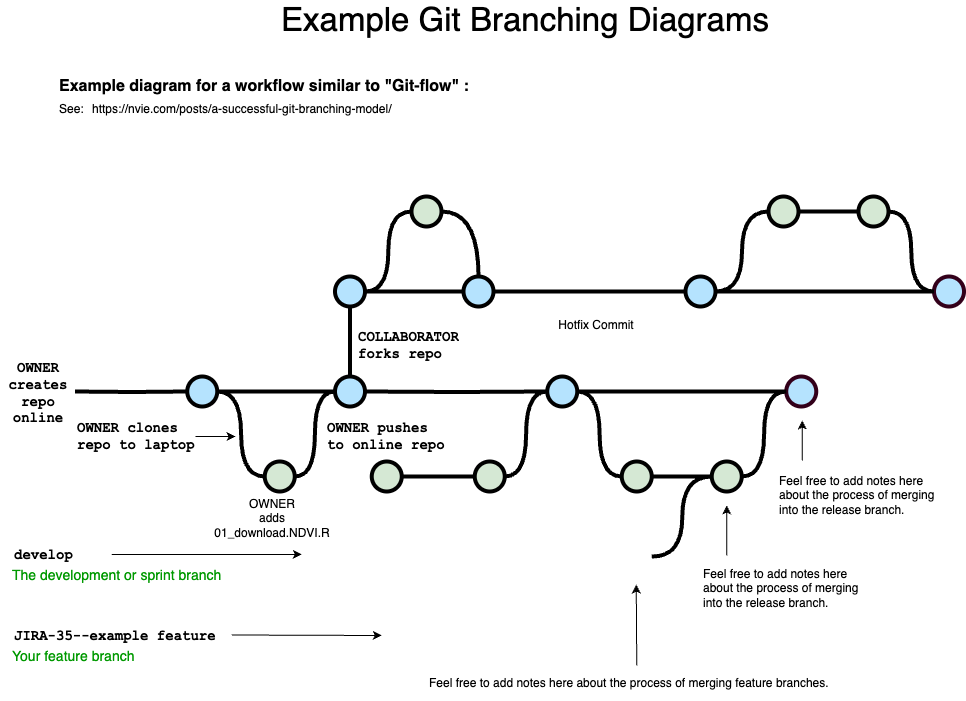

The diagram above was exported from draw.io. Its source (the exported page's mxGraphModel, read from the mxfile embedded in the PNG):
<mxGraphModel dx="952" dy="517" grid="1" gridSize="10" guides="1" tooltips="1" connect="1" arrows="1" fold="1" page="1" pageScale="1" pageWidth="1100" pageHeight="850" math="0" shadow="0">
  <root>
    <mxCell id="0" />
    <mxCell id="1" parent="0" />
    <mxCell id="uWUnNED6HEl2aK5fdaIb-9" style="edgeStyle=orthogonalEdgeStyle;curved=1;rounded=0;html=1;exitX=1;exitY=0.5;exitPerimeter=0;entryX=0;entryY=0.5;entryPerimeter=0;endArrow=none;endFill=0;jettySize=auto;orthogonalLoop=1;strokeWidth=4;fontSize=15;" parent="1" source="uWUnNED6HEl2aK5fdaIb-10" target="uWUnNED6HEl2aK5fdaIb-15" edge="1">
      <mxGeometry relative="1" as="geometry" />
    </mxCell>
    <mxCell id="uWUnNED6HEl2aK5fdaIb-10" value="" style="verticalLabelPosition=bottom;verticalAlign=top;html=1;strokeWidth=4;shape=mxgraph.flowchart.on-page_reference;plain-blue;gradientColor=none;fillColor=#B5E3Fe;strokeColor=#000000;" parent="1" vertex="1">
      <mxGeometry x="211.75" y="396" width="30" height="30" as="geometry" />
    </mxCell>
    <mxCell id="uWUnNED6HEl2aK5fdaIb-80" value="" style="edgeStyle=orthogonalEdgeStyle;curved=1;rounded=0;orthogonalLoop=1;jettySize=auto;html=1;endArrow=none;endFill=0;strokeWidth=4;entryX=0;entryY=0.5;entryDx=0;entryDy=0;entryPerimeter=0;" parent="1" source="uWUnNED6HEl2aK5fdaIb-11" target="uWUnNED6HEl2aK5fdaIb-109" edge="1">
      <mxGeometry relative="1" as="geometry">
        <mxPoint x="683.9999999999995" y="411" as="targetPoint" />
      </mxGeometry>
    </mxCell>
    <mxCell id="uWUnNED6HEl2aK5fdaIb-105" style="edgeStyle=orthogonalEdgeStyle;curved=1;rounded=0;orthogonalLoop=1;jettySize=auto;html=1;exitX=1;exitY=0.5;exitDx=0;exitDy=0;exitPerimeter=0;entryX=0;entryY=0.5;entryDx=0;entryDy=0;entryPerimeter=0;endArrow=none;endFill=0;strokeWidth=4;fontFamily=Courier New;fontColor=#009900;" parent="1" source="uWUnNED6HEl2aK5fdaIb-11" target="uWUnNED6HEl2aK5fdaIb-104" edge="1">
      <mxGeometry relative="1" as="geometry" />
    </mxCell>
    <mxCell id="uWUnNED6HEl2aK5fdaIb-11" value="" style="verticalLabelPosition=bottom;verticalAlign=top;html=1;strokeWidth=4;shape=mxgraph.flowchart.on-page_reference;plain-blue;gradientColor=none;strokeColor=#000000;fillColor=#B5E3FE;" parent="1" vertex="1">
      <mxGeometry x="571.75" y="396" width="30" height="30" as="geometry" />
    </mxCell>
    <mxCell id="uWUnNED6HEl2aK5fdaIb-109" value="" style="verticalLabelPosition=bottom;verticalAlign=top;html=1;strokeWidth=4;shape=mxgraph.flowchart.on-page_reference;plain-blue;gradientColor=none;strokeColor=#33001A;fillColor=#B5E3FE;" parent="1" vertex="1">
      <mxGeometry x="810.75" y="396" width="30" height="30" as="geometry" />
    </mxCell>
    <mxCell id="uWUnNED6HEl2aK5fdaIb-12" value="" style="edgeStyle=orthogonalEdgeStyle;rounded=0;html=1;jettySize=auto;orthogonalLoop=1;strokeWidth=4;endArrow=none;endFill=0;" parent="1" target="uWUnNED6HEl2aK5fdaIb-10" edge="1">
      <mxGeometry x="192.25" y="211" as="geometry">
        <mxPoint x="99.5" y="411" as="sourcePoint" />
      </mxGeometry>
    </mxCell>
    <mxCell id="uWUnNED6HEl2aK5fdaIb-13" value="OWNER&lt;br&gt;creates repo online" style="text;html=1;strokeColor=none;fillColor=none;align=center;verticalAlign=middle;whiteSpace=wrap;overflow=hidden;fontSize=14;fontStyle=1;fontFamily=Courier New;" parent="1" vertex="1">
      <mxGeometry x="24.5" y="373" width="75.75" height="80" as="geometry" />
    </mxCell>
    <mxCell id="uWUnNED6HEl2aK5fdaIb-15" value="" style="verticalLabelPosition=bottom;verticalAlign=top;html=1;strokeWidth=4;shape=mxgraph.flowchart.on-page_reference;plain-purple;gradientColor=none;strokeColor=#000000;fillColor=#D5E8D4;" parent="1" vertex="1">
      <mxGeometry x="289.25" y="481" width="30" height="30" as="geometry" />
    </mxCell>
    <mxCell id="uWUnNED6HEl2aK5fdaIb-16" style="edgeStyle=orthogonalEdgeStyle;curved=1;rounded=0;html=1;exitX=1;exitY=0.5;exitPerimeter=0;entryX=0;entryY=0.5;entryPerimeter=0;endArrow=none;endFill=0;jettySize=auto;orthogonalLoop=1;strokeWidth=4;fontSize=15;" parent="1" source="uWUnNED6HEl2aK5fdaIb-17" target="uWUnNED6HEl2aK5fdaIb-19" edge="1">
      <mxGeometry relative="1" as="geometry" />
    </mxCell>
    <mxCell id="uWUnNED6HEl2aK5fdaIb-17" value="" style="verticalLabelPosition=bottom;verticalAlign=top;html=1;strokeWidth=4;shape=mxgraph.flowchart.on-page_reference;plain-purple;gradientColor=none;strokeColor=#000000;fillColor=#D5E8D4;" parent="1" vertex="1">
      <mxGeometry x="396.25" y="481" width="30" height="30" as="geometry" />
    </mxCell>
    <mxCell id="uWUnNED6HEl2aK5fdaIb-18" style="edgeStyle=orthogonalEdgeStyle;curved=1;rounded=0;html=1;exitX=1;exitY=0.5;exitPerimeter=0;entryX=0;entryY=0.5;entryPerimeter=0;endArrow=none;endFill=0;jettySize=auto;orthogonalLoop=1;strokeWidth=4;fontSize=15;" parent="1" source="uWUnNED6HEl2aK5fdaIb-19" target="uWUnNED6HEl2aK5fdaIb-11" edge="1">
      <mxGeometry relative="1" as="geometry" />
    </mxCell>
    <mxCell id="uWUnNED6HEl2aK5fdaIb-19" value="" style="verticalLabelPosition=bottom;verticalAlign=top;html=1;strokeWidth=4;shape=mxgraph.flowchart.on-page_reference;plain-purple;gradientColor=none;strokeColor=#000000;fillColor=#D5E8D4;" parent="1" vertex="1">
      <mxGeometry x="499.25" y="481" width="30" height="30" as="geometry" />
    </mxCell>
    <mxCell id="uWUnNED6HEl2aK5fdaIb-20" value="OWNER clones &lt;br&gt;repo to laptop" style="text;html=1;strokeColor=none;fillColor=none;align=left;verticalAlign=middle;whiteSpace=wrap;overflow=hidden;fontSize=14;fontStyle=1;fontFamily=Courier New;" parent="1" vertex="1">
      <mxGeometry x="100.25" y="431" width="140" height="50" as="geometry" />
    </mxCell>
    <mxCell id="uWUnNED6HEl2aK5fdaIb-75" style="edgeStyle=orthogonalEdgeStyle;rounded=0;orthogonalLoop=1;jettySize=auto;html=1;entryX=1;entryY=0.5;entryDx=0;entryDy=0;entryPerimeter=0;endArrow=none;endFill=0;strokeWidth=4;curved=1;exitX=0;exitY=0.5;exitDx=0;exitDy=0;exitPerimeter=0;" parent="1" source="i0gdCYqc51coNNCiP9Y7-35" target="uWUnNED6HEl2aK5fdaIb-15" edge="1">
      <mxGeometry relative="1" as="geometry">
        <mxPoint x="360" y="420" as="sourcePoint" />
      </mxGeometry>
    </mxCell>
    <mxCell id="uWUnNED6HEl2aK5fdaIb-108" style="edgeStyle=orthogonalEdgeStyle;curved=1;rounded=0;orthogonalLoop=1;jettySize=auto;html=1;entryX=0;entryY=0.5;entryDx=0;entryDy=0;entryPerimeter=0;endArrow=none;endFill=0;strokeWidth=4;fontFamily=Courier New;fontColor=#009900;" parent="1" target="uWUnNED6HEl2aK5fdaIb-106" edge="1">
      <mxGeometry relative="1" as="geometry">
        <mxPoint x="676.25" y="576" as="sourcePoint" />
      </mxGeometry>
    </mxCell>
    <mxCell id="uWUnNED6HEl2aK5fdaIb-76" value="develop" style="text;html=1;strokeColor=none;fillColor=none;align=left;verticalAlign=middle;whiteSpace=wrap;overflow=hidden;fontSize=14;fontStyle=1;fontFamily=Courier New;" parent="1" vertex="1">
      <mxGeometry x="37.25" y="564" width="91" height="20" as="geometry" />
    </mxCell>
    <mxCell id="uWUnNED6HEl2aK5fdaIb-86" value="JIRA-35--example feature" style="text;html=1;strokeColor=none;fillColor=none;align=left;verticalAlign=middle;whiteSpace=wrap;overflow=hidden;fontSize=14;fontStyle=1;fontFamily=Courier New;" parent="1" vertex="1">
      <mxGeometry x="37" y="645" width="240" height="20" as="geometry" />
    </mxCell>
    <mxCell id="uWUnNED6HEl2aK5fdaIb-87" value="The development or sprint branch" style="text;html=1;strokeColor=none;fillColor=none;align=left;verticalAlign=middle;whiteSpace=wrap;overflow=hidden;fontSize=14;fontStyle=0;fontColor=#009900;" parent="1" vertex="1">
      <mxGeometry x="35.25" y="584" width="240" height="20" as="geometry" />
    </mxCell>
    <mxCell id="uWUnNED6HEl2aK5fdaIb-88" value="Your feature branch" style="text;html=1;strokeColor=none;fillColor=none;align=left;verticalAlign=middle;whiteSpace=wrap;overflow=hidden;fontSize=14;fontStyle=0;fontColor=#009900;" parent="1" vertex="1">
      <mxGeometry x="35.25" y="665" width="240" height="20" as="geometry" />
    </mxCell>
    <mxCell id="uWUnNED6HEl2aK5fdaIb-91" value="" style="endArrow=classic;html=1;strokeWidth=1;fontFamily=Courier New;fontColor=#009900;" parent="1" edge="1">
      <mxGeometry width="50" height="50" relative="1" as="geometry">
        <mxPoint x="256.25" y="654.5" as="sourcePoint" />
        <mxPoint x="406.25" y="655" as="targetPoint" />
      </mxGeometry>
    </mxCell>
    <mxCell id="uWUnNED6HEl2aK5fdaIb-92" value="" style="endArrow=classic;html=1;strokeWidth=1;fontFamily=Courier New;fontColor=#009900;" parent="1" edge="1">
      <mxGeometry width="50" height="50" relative="1" as="geometry">
        <mxPoint x="136.25" y="574" as="sourcePoint" />
        <mxPoint x="326.25" y="574" as="targetPoint" />
      </mxGeometry>
    </mxCell>
    <mxCell id="uWUnNED6HEl2aK5fdaIb-93" value="" style="endArrow=classic;html=1;strokeWidth=1;fontFamily=Courier New;fontColor=#009900;" parent="1" edge="1">
      <mxGeometry width="50" height="50" relative="1" as="geometry">
        <mxPoint x="220" y="456" as="sourcePoint" />
        <mxPoint x="260" y="456" as="targetPoint" />
      </mxGeometry>
    </mxCell>
    <mxCell id="uWUnNED6HEl2aK5fdaIb-107" value="" style="edgeStyle=orthogonalEdgeStyle;curved=1;rounded=0;orthogonalLoop=1;jettySize=auto;html=1;endArrow=none;endFill=0;strokeWidth=4;fontFamily=Courier New;fontColor=#009900;" parent="1" source="uWUnNED6HEl2aK5fdaIb-104" target="uWUnNED6HEl2aK5fdaIb-106" edge="1">
      <mxGeometry relative="1" as="geometry" />
    </mxCell>
    <mxCell id="uWUnNED6HEl2aK5fdaIb-104" value="" style="verticalLabelPosition=bottom;verticalAlign=top;html=1;strokeWidth=4;shape=mxgraph.flowchart.on-page_reference;plain-purple;gradientColor=none;strokeColor=#000000;fillColor=#D5E8D4;" parent="1" vertex="1">
      <mxGeometry x="646.25" y="481" width="30" height="30" as="geometry" />
    </mxCell>
    <mxCell id="uWUnNED6HEl2aK5fdaIb-115" style="edgeStyle=orthogonalEdgeStyle;curved=1;rounded=0;orthogonalLoop=1;jettySize=auto;html=1;entryX=0;entryY=0.5;entryDx=0;entryDy=0;entryPerimeter=0;endArrow=none;endFill=0;strokeWidth=4;fontFamily=Courier New;fontColor=#009900;" parent="1" source="uWUnNED6HEl2aK5fdaIb-106" target="uWUnNED6HEl2aK5fdaIb-109" edge="1">
      <mxGeometry relative="1" as="geometry" />
    </mxCell>
    <mxCell id="uWUnNED6HEl2aK5fdaIb-106" value="" style="verticalLabelPosition=bottom;verticalAlign=top;html=1;strokeWidth=4;shape=mxgraph.flowchart.on-page_reference;plain-purple;gradientColor=none;strokeColor=#000000;fillColor=#D5E8D4;" parent="1" vertex="1">
      <mxGeometry x="736.25" y="481" width="30" height="30" as="geometry" />
    </mxCell>
    <mxCell id="uWUnNED6HEl2aK5fdaIb-117" value="" style="endArrow=classic;html=1;strokeWidth=1;fontFamily=Courier New;fontColor=#009900;exitX=0.5;exitY=0;exitDx=0;exitDy=0;" parent="1" source="fSnZ5vnYTslC5NarKmr_-5" edge="1">
      <mxGeometry width="50" height="50" relative="1" as="geometry">
        <mxPoint x="660.75" y="835.5" as="sourcePoint" />
        <mxPoint x="660.75" y="604" as="targetPoint" />
      </mxGeometry>
    </mxCell>
    <mxCell id="fSnZ5vnYTslC5NarKmr_-1" value="" style="endArrow=classic;html=1;strokeWidth=1;fontFamily=Courier New;fontColor=#009900;" parent="1" edge="1">
      <mxGeometry width="50" height="50" relative="1" as="geometry">
        <mxPoint x="751.25" y="575" as="sourcePoint" />
        <mxPoint x="751.25" y="525" as="targetPoint" />
      </mxGeometry>
    </mxCell>
    <mxCell id="fSnZ5vnYTslC5NarKmr_-4" value="&lt;span style=&quot;text-align: center&quot;&gt;Feel free to add notes here about the process of merging into the release branch.&lt;br&gt;&lt;/span&gt;" style="text;html=1;strokeColor=none;fillColor=none;align=left;verticalAlign=middle;whiteSpace=wrap;overflow=hidden;fontSize=12;fontStyle=0;fontColor=#000000;" parent="1" vertex="1">
      <mxGeometry x="726.25" y="575" width="163.25" height="66" as="geometry" />
    </mxCell>
    <mxCell id="fSnZ5vnYTslC5NarKmr_-5" value="&lt;div style=&quot;&quot;&gt;&lt;span&gt;Feel free to add notes here about the process of merging feature branches.&lt;/span&gt;&lt;/div&gt;" style="text;html=1;strokeColor=none;fillColor=none;align=left;verticalAlign=middle;whiteSpace=wrap;overflow=hidden;fontSize=12;fontStyle=0;fontColor=#000000;" parent="1" vertex="1">
      <mxGeometry x="452.13" y="685" width="418.25" height="36" as="geometry" />
    </mxCell>
    <mxCell id="fSnZ5vnYTslC5NarKmr_-11" value="Example Git Branching Diagrams" style="text;html=1;strokeColor=none;fillColor=none;align=center;verticalAlign=middle;whiteSpace=wrap;rounded=0;fontSize=33;fontColor=#000000;" parent="1" vertex="1">
      <mxGeometry x="281" y="20" width="538" height="40" as="geometry" />
    </mxCell>
    <UserObject label="Example diagram for a workflow similar to &quot;Git-flow&quot; :" link="https://nvie.com/posts/a-successful-git-branching-model/" id="9hBKPDzoitwpIBdzFDQ7-2">
      <mxCell style="text;whiteSpace=wrap;html=1;fontStyle=1;fontSize=16;" parent="1" vertex="1">
        <mxGeometry x="82.25" y="90" width="427.75" height="20" as="geometry" />
      </mxCell>
    </UserObject>
    <UserObject label="&lt;a href=&quot;https://nvie.com/posts/a-successful-git-branching-model/&quot;&gt;https://nvie.com/posts/a-successful-git-branching-model/&lt;/a&gt;" link="https://nvie.com/posts/a-successful-git-branching-model/" id="9hBKPDzoitwpIBdzFDQ7-3">
      <mxCell style="text;whiteSpace=wrap;html=1;" parent="1" vertex="1">
        <mxGeometry x="115" y="115" width="355" height="20" as="geometry" />
      </mxCell>
    </UserObject>
    <UserObject label="See:" link="https://nvie.com/posts/a-successful-git-branching-model/" id="9hBKPDzoitwpIBdzFDQ7-7">
      <mxCell style="text;whiteSpace=wrap;html=1;" parent="1" vertex="1">
        <mxGeometry x="82.25" y="115" width="32.75" height="20" as="geometry" />
      </mxCell>
    </UserObject>
    <mxCell id="9hBKPDzoitwpIBdzFDQ7-14" value="" style="endArrow=classic;html=1;strokeWidth=1;fontFamily=Courier New;fontColor=#009900;" parent="1" edge="1">
      <mxGeometry width="50" height="50" relative="1" as="geometry">
        <mxPoint x="826.75" y="480" as="sourcePoint" />
        <mxPoint x="826.75" y="440" as="targetPoint" />
      </mxGeometry>
    </mxCell>
    <mxCell id="9hBKPDzoitwpIBdzFDQ7-15" value="&lt;span style=&quot;text-align: center&quot;&gt;Feel free to add notes here about the process of merging into the release branch.&lt;br&gt;&lt;br&gt;&lt;/span&gt;" style="text;html=1;strokeColor=none;fillColor=none;align=left;verticalAlign=middle;whiteSpace=wrap;overflow=hidden;fontSize=12;fontStyle=0;fontColor=#000000;" parent="1" vertex="1">
      <mxGeometry x="801.75" y="481" width="167.75" height="81" as="geometry" />
    </mxCell>
    <mxCell id="9hBKPDzoitwpIBdzFDQ7-21" value="" style="edgeStyle=orthogonalEdgeStyle;rounded=0;orthogonalLoop=1;jettySize=auto;html=1;fontSize=15;endArrow=none;endFill=0;strokeWidth=4;entryX=0;entryY=0.5;entryDx=0;entryDy=0;entryPerimeter=0;" parent="1" target="uWUnNED6HEl2aK5fdaIb-11" edge="1">
      <mxGeometry relative="1" as="geometry">
        <mxPoint x="509.75" y="411" as="targetPoint" />
        <mxPoint x="390" y="411" as="sourcePoint" />
      </mxGeometry>
    </mxCell>
    <mxCell id="i0gdCYqc51coNNCiP9Y7-14" value="Hotfix Commit" style="text;html=1;strokeColor=none;fillColor=none;align=center;verticalAlign=middle;whiteSpace=wrap;overflow=hidden;" vertex="1" parent="1">
      <mxGeometry x="581" y="330" width="80" height="30" as="geometry" />
    </mxCell>
    <mxCell id="i0gdCYqc51coNNCiP9Y7-15" value="" style="edgeStyle=orthogonalEdgeStyle;rounded=0;html=1;jettySize=auto;orthogonalLoop=1;plain-blue;endArrow=none;endFill=0;strokeWidth=4;strokeColor=#000000;entryX=0.5;entryY=0;entryDx=0;entryDy=0;entryPerimeter=0;" edge="1" parent="1" source="i0gdCYqc51coNNCiP9Y7-17" target="i0gdCYqc51coNNCiP9Y7-35">
      <mxGeometry x="292.25" y="211" as="geometry">
        <mxPoint x="539.5" y="311" as="targetPoint" />
      </mxGeometry>
    </mxCell>
    <mxCell id="i0gdCYqc51coNNCiP9Y7-16" style="edgeStyle=orthogonalEdgeStyle;curved=1;rounded=0;html=1;exitX=1;exitY=0.5;exitPerimeter=0;entryX=0;entryY=0.5;entryPerimeter=0;endArrow=none;endFill=0;jettySize=auto;orthogonalLoop=1;strokeWidth=4;fontSize=15;" edge="1" parent="1" source="i0gdCYqc51coNNCiP9Y7-17" target="i0gdCYqc51coNNCiP9Y7-23">
      <mxGeometry relative="1" as="geometry" />
    </mxCell>
    <mxCell id="i0gdCYqc51coNNCiP9Y7-17" value="" style="verticalLabelPosition=bottom;verticalAlign=top;html=1;strokeWidth=4;shape=mxgraph.flowchart.on-page_reference;plain-blue;gradientColor=none;fillColor=#B5E3Fe;strokeColor=#000000;" vertex="1" parent="1">
      <mxGeometry x="359.5" y="296" width="30" height="30" as="geometry" />
    </mxCell>
    <mxCell id="i0gdCYqc51coNNCiP9Y7-18" value="" style="edgeStyle=orthogonalEdgeStyle;curved=1;rounded=0;orthogonalLoop=1;jettySize=auto;html=1;endArrow=none;endFill=0;strokeWidth=4;entryX=0;entryY=0.5;entryDx=0;entryDy=0;entryPerimeter=0;" edge="1" parent="1" source="i0gdCYqc51coNNCiP9Y7-20" target="i0gdCYqc51coNNCiP9Y7-21">
      <mxGeometry relative="1" as="geometry">
        <mxPoint x="831.7499999999995" y="311" as="targetPoint" />
      </mxGeometry>
    </mxCell>
    <mxCell id="i0gdCYqc51coNNCiP9Y7-19" style="edgeStyle=orthogonalEdgeStyle;curved=1;rounded=0;orthogonalLoop=1;jettySize=auto;html=1;exitX=1;exitY=0.5;exitDx=0;exitDy=0;exitPerimeter=0;entryX=0;entryY=0.5;entryDx=0;entryDy=0;entryPerimeter=0;endArrow=none;endFill=0;strokeWidth=4;fontFamily=Courier New;fontColor=#009900;" edge="1" parent="1" source="i0gdCYqc51coNNCiP9Y7-20" target="i0gdCYqc51coNNCiP9Y7-29">
      <mxGeometry relative="1" as="geometry" />
    </mxCell>
    <mxCell id="i0gdCYqc51coNNCiP9Y7-20" value="" style="verticalLabelPosition=bottom;verticalAlign=top;html=1;strokeWidth=4;shape=mxgraph.flowchart.on-page_reference;plain-blue;gradientColor=none;strokeColor=#000000;fillColor=#B5E3FE;" vertex="1" parent="1">
      <mxGeometry x="710" y="296" width="30" height="30" as="geometry" />
    </mxCell>
    <mxCell id="i0gdCYqc51coNNCiP9Y7-21" value="" style="verticalLabelPosition=bottom;verticalAlign=top;html=1;strokeWidth=4;shape=mxgraph.flowchart.on-page_reference;plain-blue;gradientColor=none;strokeColor=#33001A;fillColor=#B5E3FE;" vertex="1" parent="1">
      <mxGeometry x="958.5" y="296" width="30" height="30" as="geometry" />
    </mxCell>
    <mxCell id="i0gdCYqc51coNNCiP9Y7-23" value="" style="verticalLabelPosition=bottom;verticalAlign=top;html=1;strokeWidth=4;shape=mxgraph.flowchart.on-page_reference;plain-purple;gradientColor=none;strokeColor=#000000;fillColor=#D5E8D4;" vertex="1" parent="1">
      <mxGeometry x="436" y="216" width="30" height="30" as="geometry" />
    </mxCell>
    <mxCell id="i0gdCYqc51coNNCiP9Y7-28" value="" style="edgeStyle=orthogonalEdgeStyle;curved=1;rounded=0;orthogonalLoop=1;jettySize=auto;html=1;endArrow=none;endFill=0;strokeWidth=4;fontFamily=Courier New;fontColor=#009900;" edge="1" parent="1" source="i0gdCYqc51coNNCiP9Y7-29" target="i0gdCYqc51coNNCiP9Y7-31">
      <mxGeometry relative="1" as="geometry" />
    </mxCell>
    <mxCell id="i0gdCYqc51coNNCiP9Y7-29" value="" style="verticalLabelPosition=bottom;verticalAlign=top;html=1;strokeWidth=4;shape=mxgraph.flowchart.on-page_reference;plain-purple;gradientColor=none;strokeColor=#000000;fillColor=#D5E8D4;" vertex="1" parent="1">
      <mxGeometry x="793" y="216" width="30" height="30" as="geometry" />
    </mxCell>
    <mxCell id="i0gdCYqc51coNNCiP9Y7-30" style="edgeStyle=orthogonalEdgeStyle;curved=1;rounded=0;orthogonalLoop=1;jettySize=auto;html=1;entryX=0;entryY=0.5;entryDx=0;entryDy=0;entryPerimeter=0;endArrow=none;endFill=0;strokeWidth=4;fontFamily=Courier New;fontColor=#009900;" edge="1" parent="1" source="i0gdCYqc51coNNCiP9Y7-31" target="i0gdCYqc51coNNCiP9Y7-21">
      <mxGeometry relative="1" as="geometry" />
    </mxCell>
    <mxCell id="i0gdCYqc51coNNCiP9Y7-31" value="" style="verticalLabelPosition=bottom;verticalAlign=top;html=1;strokeWidth=4;shape=mxgraph.flowchart.on-page_reference;plain-purple;gradientColor=none;strokeColor=#000000;fillColor=#D5E8D4;" vertex="1" parent="1">
      <mxGeometry x="883" y="216" width="30" height="30" as="geometry" />
    </mxCell>
    <mxCell id="i0gdCYqc51coNNCiP9Y7-33" value="" style="edgeStyle=orthogonalEdgeStyle;rounded=0;orthogonalLoop=1;jettySize=auto;html=1;fontSize=15;endArrow=none;endFill=0;strokeWidth=4;entryX=0;entryY=0.5;entryDx=0;entryDy=0;entryPerimeter=0;" edge="1" parent="1" source="i0gdCYqc51coNNCiP9Y7-45" target="i0gdCYqc51coNNCiP9Y7-20">
      <mxGeometry relative="1" as="geometry">
        <mxPoint x="657.5" y="311" as="targetPoint" />
        <mxPoint x="390" y="311" as="sourcePoint" />
      </mxGeometry>
    </mxCell>
    <mxCell id="i0gdCYqc51coNNCiP9Y7-36" value="OWNER&lt;br&gt;adds&lt;br&gt;01_download.NDVI.R" style="text;html=1;strokeColor=none;fillColor=none;align=center;verticalAlign=middle;whiteSpace=wrap;overflow=hidden;" vertex="1" parent="1">
      <mxGeometry x="233.75" y="501.5" width="125.75" height="73.5" as="geometry" />
    </mxCell>
    <mxCell id="i0gdCYqc51coNNCiP9Y7-39" value="" style="edgeStyle=orthogonalEdgeStyle;rounded=0;html=1;jettySize=auto;orthogonalLoop=1;plain-blue;endArrow=none;endFill=0;strokeWidth=4;strokeColor=#000000;entryX=0;entryY=0.5;entryDx=0;entryDy=0;entryPerimeter=0;" edge="1" parent="1" source="uWUnNED6HEl2aK5fdaIb-10" target="i0gdCYqc51coNNCiP9Y7-35">
      <mxGeometry x="292.25" y="211" as="geometry">
        <mxPoint x="401.75" y="411" as="targetPoint" />
        <mxPoint x="242" y="411" as="sourcePoint" />
      </mxGeometry>
    </mxCell>
    <mxCell id="i0gdCYqc51coNNCiP9Y7-35" value="" style="verticalLabelPosition=bottom;verticalAlign=top;html=1;strokeWidth=4;shape=mxgraph.flowchart.on-page_reference;plain-blue;gradientColor=none;fillColor=#B5E3Fe;strokeColor=#000000;" vertex="1" parent="1">
      <mxGeometry x="359.5" y="396" width="30" height="30" as="geometry" />
    </mxCell>
    <mxCell id="i0gdCYqc51coNNCiP9Y7-41" value="OWNER pushes&lt;br&gt;to online repo" style="text;html=1;strokeColor=none;fillColor=none;align=left;verticalAlign=middle;whiteSpace=wrap;overflow=hidden;fontSize=14;fontStyle=1;fontFamily=Courier New;" vertex="1" parent="1">
      <mxGeometry x="350" y="431" width="140" height="50" as="geometry" />
    </mxCell>
    <mxCell id="i0gdCYqc51coNNCiP9Y7-42" value="COLLABORATOR&lt;br&gt;forks repo" style="text;html=1;strokeColor=none;fillColor=none;align=left;verticalAlign=middle;whiteSpace=wrap;overflow=hidden;fontSize=14;fontStyle=1;fontFamily=Courier New;" vertex="1" parent="1">
      <mxGeometry x="381" y="340" width="140" height="50" as="geometry" />
    </mxCell>
    <mxCell id="i0gdCYqc51coNNCiP9Y7-44" style="edgeStyle=orthogonalEdgeStyle;curved=1;rounded=0;orthogonalLoop=1;jettySize=auto;html=1;entryX=0.5;entryY=0;entryDx=0;entryDy=0;entryPerimeter=0;endArrow=none;endFill=0;strokeWidth=4;fontFamily=Courier New;fontColor=#009900;exitX=1;exitY=0.5;exitDx=0;exitDy=0;exitPerimeter=0;" edge="1" parent="1" source="i0gdCYqc51coNNCiP9Y7-23" target="i0gdCYqc51coNNCiP9Y7-45">
      <mxGeometry relative="1" as="geometry">
        <mxPoint x="490" y="230" as="sourcePoint" />
        <mxPoint x="536" y="310" as="targetPoint" />
      </mxGeometry>
    </mxCell>
    <mxCell id="i0gdCYqc51coNNCiP9Y7-46" value="" style="edgeStyle=orthogonalEdgeStyle;rounded=0;orthogonalLoop=1;jettySize=auto;html=1;fontSize=15;endArrow=none;endFill=0;strokeWidth=4;entryX=0;entryY=0.5;entryDx=0;entryDy=0;entryPerimeter=0;exitX=1;exitY=0.5;exitDx=0;exitDy=0;exitPerimeter=0;" edge="1" parent="1" source="i0gdCYqc51coNNCiP9Y7-17" target="i0gdCYqc51coNNCiP9Y7-45">
      <mxGeometry relative="1" as="geometry">
        <mxPoint x="710" y="311" as="targetPoint" />
        <mxPoint x="400" y="330" as="sourcePoint" />
      </mxGeometry>
    </mxCell>
    <mxCell id="i0gdCYqc51coNNCiP9Y7-45" value="" style="verticalLabelPosition=bottom;verticalAlign=top;html=1;strokeWidth=4;shape=mxgraph.flowchart.on-page_reference;plain-blue;gradientColor=none;strokeColor=#000000;fillColor=#B5E3FE;" vertex="1" parent="1">
      <mxGeometry x="488" y="296" width="30" height="30" as="geometry" />
    </mxCell>
  </root>
</mxGraphModel>